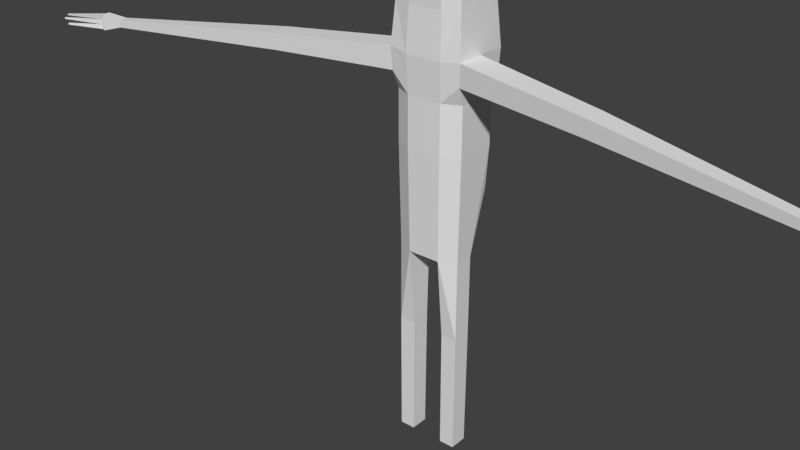# Source: monster.blend  (saved by Blender 2.78.0; exported with 4.5.12 LTS)
import bpy
from mathutils import Matrix  # noqa: F401  (used for matrix-valued properties, if any)

bpy.ops.wm.read_factory_settings(use_empty=True)
scene = bpy.context.scene
scene.name = 'Scene'

# ---- collections
col_collection_1 = bpy.data.collections.new('Collection 1'); scene.collection.children.link(col_collection_1)

# ---- world
world_world = bpy.data.worlds.new('World'); scene.world = world_world
world_world.color = (0.05088, 0.05088, 0.05088)
world_world.use_sun_shadow = False
world_world.sun_shadow_jitter_overblur = 0.0
world_world.cycles.sampling_method = 'MANUAL'

# ---- meshes
me_cube_001 = bpy.data.meshes.new('Cube.001')
me_cube_001.from_pydata([(-2.404, -1.413, 15.33), (-1.131, -1.835, 40.2), (-2.404, 1.413, 19.91), (-1.142, -0.6793, 40.48), (-2.401e-07, 2.287, 19.91), (-2.384e-07, -0.6556, 40.78), (-2.401e-07, -1.989, 15.33), (-2.384e-07, -2.628, 40.51), (-1.202, 2.284, 19.91), (-0.5656, -2.625, 40.51), (-0.5656, -0.6551, 40.78), (-1.202, -1.987, 15.33), (-2.404, 0.0, 15.33), (-1.142, -1.331, 40.35), (-2.384e-07, -1.642, 40.65), (-2.401e-07, 0.1487, 15.33), (-1.202, 0.1481, 15.33), (-0.5656, -1.64, 40.65), (-2.558, -1.503, 22.94), (-2.558, -1.503, 26.53), (-2.728, -2.082, 29.42), (-1.795, -1.927, 38.89), (-1.795, 0.141, 39.31), (-2.728, 2.082, 29.42), (-2.558, 1.503, 26.53), (-2.558, 1.503, 22.94), (0.0, -2.625, 39.37), (-2.384e-07, -2.268, 29.23), (-2.402e-07, -2.127, 26.53), (-2.402e-07, -2.127, 22.94), (-2.384e-07, 0.4185, 39.31), (-2.384e-07, 2.565, 29.23), (-2.402e-07, 2.424, 26.53), (-2.402e-07, 2.424, 22.94), (-0.8977, 0.4174, 39.31), (-1.358, 2.562, 29.23), (-1.279, 2.421, 26.53), (-1.279, 2.421, 22.94), (-0.8716, -2.615, 39.34), (-1.358, -2.265, 29.23), (-1.279, -2.124, 26.53), (-1.279, -2.124, 22.94), (-1.795, -0.8932, 39.1), (-2.728, 0.0, 29.42), (-2.558, 0.0, 26.53), (-2.558, 0.0, 22.94), (-2.634, -2.027, 27.82), (-2.634, 2.027, 27.82), (-2.392e-07, -2.204, 28.01), (-2.392e-07, 2.501, 28.01), (-1.323, 2.498, 28.01), (-1.323, -2.202, 28.01), (-2.634, 0.0, 27.82), (-3.892, -2.19, 27.78), (-3.973, -2.255, 29.31), (-4.261, -0.2779, 29.31), (-4.172, -0.265, 27.78), (-11.97, -3.169, 27.46), (-12.03, -3.221, 28.68), (-12.26, -1.641, 28.68), (-12.19, -1.631, 27.46), (-26.56, -4.869, 26.55), (-26.59, -4.892, 27.11), (-26.7, -4.173, 27.11), (-26.66, -4.168, 26.55), (-2.404, 0.0, 9.305), (-2.404, -1.413, 9.305), (-1.202, -1.413, 9.305), (-1.202, 0.0, 9.305), (-2.375, -0.03386, 0.1978), (-2.375, -1.379, 0.1978), (-1.231, -1.379, 0.1978), (-1.231, -0.03386, 0.1978), (-2.525, -1.84, 32.43), (-2.525, 1.743, 32.87), (-0.4546, -2.592, 38.93), (-2.384e-07, -2.125, 32.35), (-2.384e-07, 2.321, 32.71), (-1.259, 2.318, 32.71), (-1.259, -2.122, 32.35), (-0.458, -2.563, 38.5), (-1.036e-07, -2.558, 38.49), (-0.9325, -2.568, 38.51), (-2.525, -0.04842, 32.65), (-2.319, -1.722, 35.61), (-2.319, 1.265, 36.21), (-5.286e-08, -2.591, 38.92), (-0.9008, -2.593, 38.94), (-2.384e-07, -2.197, 35.58), (-2.384e-07, 1.841, 36.12), (-1.158, 1.838, 36.12), (-1.158, -2.195, 35.58), (-0.9923, -2.522, 37.69), (-2.384e-07, -2.471, 37.34), (-1.371, -2.297, 38.89), (-2.319, -0.2283, 35.91), (-25.83, -4.015, 26.6), (-25.86, -4.02, 27.2), (-25.75, -4.802, 27.2), (-25.71, -4.776, 26.6), (-28.05, -5.281, 26.13), (-28.1, -5.317, 27.34), (-28.1, -4.61, 27.34), (-28.05, -4.603, 26.13), (-31.74, -6.001, 26.62), (-31.73, -6.106, 26.64), (-31.72, -6.123, 26.51), (-31.74, -5.979, 26.49), (-31.41, -5.903, 26.94), (-28.08, -5.303, 26.88), (-31.39, -6.049, 26.95), (-28.07, -5.291, 26.48), (-31.41, -5.902, 26.82), (-31.39, -6.046, 26.85), (-28.08, -4.607, 26.8), (-28.06, -4.605, 26.37), (-28.37, -4.78, 26.15), (-28.42, -4.808, 27.26), (-28.36, -5.216, 27.26), (-28.32, -5.204, 26.16), (-28.36, -5.141, 26.9), (-28.34, -5.144, 26.5), (-28.39, -4.87, 26.85), (-28.38, -4.853, 26.46), (-31.51, -5.904, 26.21), (-31.49, -6.02, 26.23), (-31.51, -5.875, 26.09), (-31.48, -6.044, 26.09), (-29.91, -5.355, 27.1), (-29.9, -5.386, 26.84), (-29.88, -5.633, 27.11), (-29.87, -5.594, 26.87), (-30.06, -5.416, 26.47), (-30.03, -5.634, 26.5), (-30.04, -5.624, 26.77), (-30.07, -5.435, 26.74), (-29.9, -5.624, 26.13), (-29.94, -5.328, 26.12), (-29.92, -5.582, 26.36), (-29.94, -5.379, 26.33)], [], [(42, 13, 3, 22), (38, 9, 1, 21, 94), (17, 13, 1, 9), (16, 15, 6, 11), (34, 10, 5, 30), (22, 3, 10, 34), (12, 16, 68, 65), (14, 17, 9, 7), (26, 7, 9, 38), (5, 10, 17, 14), (2, 8, 16, 12), (8, 4, 15, 16), (10, 3, 13, 17), (21, 1, 13, 42), (0, 18, 45, 12), (18, 19, 44, 45), (20, 43, 55, 54), (84, 21, 42, 95), (6, 29, 41, 11), (29, 28, 40, 41), (48, 27, 39, 51), (88, 93, 92, 91), (2, 25, 37, 8), (25, 24, 36, 37), (47, 23, 35, 50), (85, 22, 34, 90), (8, 37, 33, 4), (37, 36, 32, 33), (50, 35, 31, 49), (90, 34, 30, 89), (11, 41, 18, 0), (41, 40, 19, 18), (51, 39, 20, 46), (91, 92, 94, 21, 84), (12, 45, 25, 2), (45, 44, 24, 25), (52, 43, 23, 47), (95, 42, 22, 85), (44, 52, 47, 24), (40, 51, 46, 19), (36, 50, 49, 32), (24, 47, 50, 36), (28, 48, 51, 40), (19, 46, 52, 44), (56, 53, 57, 60), (46, 20, 54, 53), (52, 46, 53, 56), (43, 52, 56, 55), (97, 96, 64, 63), (54, 55, 59, 58), (55, 56, 60, 59), (53, 54, 58, 57), (64, 61, 100, 103), (99, 98, 62, 61), (96, 99, 61, 64), (98, 97, 63, 62), (65, 68, 72, 69), (16, 11, 67, 68), (11, 0, 66, 67), (0, 12, 65, 66), (69, 72, 71, 70), (67, 66, 70, 71), (68, 67, 71, 72), (66, 65, 69, 70), (43, 83, 74, 23), (39, 79, 73, 20), (35, 78, 77, 31), (23, 74, 78, 35), (27, 76, 79, 39), (20, 73, 83, 43), (83, 95, 85, 74), (82, 80, 75, 87), (92, 93, 81, 80, 82), (79, 91, 84, 73), (94, 92, 82, 87, 38), (78, 90, 89, 77), (74, 85, 90, 78), (76, 88, 91, 79), (87, 75, 86, 26, 38), (75, 80, 81, 86), (73, 84, 95, 83), (58, 59, 97, 98), (60, 57, 99, 96), (57, 58, 98, 99), (59, 60, 96, 97), (129, 131, 113, 112), (62, 63, 102, 101), (63, 64, 103, 115, 114, 102), (61, 62, 101, 109, 111, 100), (132, 133, 106, 107), (134, 135, 104, 105), (133, 134, 105, 106), (128, 129, 112, 108), (113, 110, 108, 112), (120, 109, 101, 118), (121, 111, 109, 120), (107, 106, 105, 104), (137, 136, 127, 126), (122, 114, 115, 123), (123, 115, 103, 116), (131, 130, 110, 113), (135, 132, 107, 104), (130, 128, 108, 110), (101, 102, 117, 118), (103, 100, 119, 116), (100, 111, 121, 119), (102, 114, 122, 117), (124, 126, 127, 125), (136, 138, 125, 127), (139, 137, 126, 124), (138, 139, 124, 125), (118, 117, 128, 130), (120, 118, 130, 131), (117, 122, 129, 128), (122, 120, 131, 129), (122, 123, 132, 135), (121, 120, 134, 133), (120, 122, 135, 134), (123, 121, 133, 132), (121, 123, 139, 138), (123, 116, 137, 139), (119, 121, 138, 136), (116, 119, 136, 137)])
_uv = me_cube_001.uv_layers.new(name='UVMap')
_uv.uv.foreach_set('vector', [0.4395, 0.6987, 0.4415, 0.6934, 0.4434, 0.6949, 0.4431, 0.6999, 0.5984, 0.8394, 0.601, 0.8433, 0.5971, 0.8439, 0.5936, 0.8394, 0.5956, 0.8386, 0.4426, 0.6909, 0.4415, 0.6934, 0.44, 0.692, 0.4402, 0.6882, 0.6735, 0.684, 0.6764, 0.6843, 0.6759, 0.6895, 0.6729, 0.6892, 0.4463, 0.6994, 0.4449, 0.6935, 0.4466, 0.6923, 0.4495, 0.6983, 0.4431, 0.6999, 0.4434, 0.6949, 0.4449, 0.6935, 0.4463, 0.6994, 0.4416, 0.7933, 0.4463, 0.7936, 0.445, 0.8172, 0.4403, 0.817, 0.4442, 0.6895, 0.4426, 0.6909, 0.4402, 0.6882, 0.4417, 0.6868, 0.6016, 0.8384, 0.6031, 0.8426, 0.601, 0.8433, 0.5984, 0.8394, 0.4466, 0.6923, 0.4449, 0.6935, 0.4426, 0.6909, 0.4442, 0.6895, 0.4432, 0.7746, 0.4489, 0.7743, 0.4463, 0.7936, 0.4416, 0.7933, 0.4489, 0.7743, 0.4535, 0.7746, 0.4511, 0.7942, 0.4463, 0.7936, 0.4449, 0.6935, 0.4434, 0.6949, 0.4415, 0.6934, 0.4426, 0.6909, 0.3659, 0.6836, 0.3623, 0.684, 0.3618, 0.6829, 0.365, 0.6812, 0.5964, 0.6797, 0.5778, 0.678, 0.5782, 0.6743, 0.5967, 0.6763, 0.5778, 0.678, 0.569, 0.677, 0.5694, 0.6734, 0.5782, 0.6743, 0.389, 0.68, 0.3882, 0.6749, 0.392, 0.675, 0.3921, 0.6799, 0.3739, 0.6817, 0.3659, 0.6836, 0.365, 0.6812, 0.3725, 0.6782, 0.5662, 0.752, 0.5768, 0.7794, 0.5722, 0.7812, 0.5619, 0.7537, 0.5768, 0.7794, 0.5819, 0.7924, 0.5772, 0.7942, 0.5722, 0.7812, 0.584, 0.7977, 0.5859, 0.802, 0.5811, 0.804, 0.5793, 0.7996, 0.5955, 0.8245, 0.5984, 0.8308, 0.5956, 0.8336, 0.5914, 0.8264, 0.4432, 0.7746, 0.4426, 0.7628, 0.4488, 0.7627, 0.4489, 0.7743, 0.4426, 0.7628, 0.4424, 0.7485, 0.4487, 0.7484, 0.4488, 0.7627, 0.4433, 0.743, 0.4434, 0.7369, 0.4488, 0.7377, 0.4488, 0.7425, 0.4436, 0.7114, 0.4431, 0.6999, 0.4463, 0.6994, 0.4482, 0.7117, 0.4489, 0.7743, 0.4488, 0.7627, 0.4538, 0.7627, 0.4535, 0.7746, 0.4488, 0.7627, 0.4487, 0.7484, 0.4538, 0.7485, 0.4538, 0.7627, 0.4488, 0.7425, 0.4488, 0.7377, 0.4541, 0.7378, 0.454, 0.7426, 0.4482, 0.7117, 0.4463, 0.6994, 0.4495, 0.6983, 0.4525, 0.711, 0.5619, 0.7537, 0.5722, 0.7812, 0.5671, 0.7831, 0.5571, 0.7555, 0.5722, 0.7812, 0.5772, 0.7942, 0.572, 0.7961, 0.5671, 0.7831, 0.5793, 0.7996, 0.5811, 0.804, 0.5765, 0.8067, 0.5744, 0.801, 0.5914, 0.8264, 0.5956, 0.8336, 0.5956, 0.8386, 0.5936, 0.8394, 0.5869, 0.8284, 0.5967, 0.6763, 0.5782, 0.6743, 0.5785, 0.6706, 0.5859, 0.6716, 0.5782, 0.6743, 0.5694, 0.6734, 0.5698, 0.6697, 0.5785, 0.6706, 0.4353, 0.7428, 0.4355, 0.7365, 0.4434, 0.7369, 0.4433, 0.743, 0.4377, 0.7111, 0.4395, 0.6987, 0.4431, 0.6999, 0.4436, 0.7114, 0.5694, 0.6734, 0.5662, 0.673, 0.5667, 0.6681, 0.5698, 0.6697, 0.5772, 0.7942, 0.5793, 0.7996, 0.5744, 0.801, 0.572, 0.7961, 0.4487, 0.7484, 0.4488, 0.7425, 0.454, 0.7426, 0.4538, 0.7485, 0.4424, 0.7485, 0.4433, 0.743, 0.4488, 0.7425, 0.4487, 0.7484, 0.5819, 0.7924, 0.584, 0.7977, 0.5793, 0.7996, 0.5772, 0.7942, 0.569, 0.677, 0.5657, 0.678, 0.5662, 0.673, 0.5694, 0.6734, 0.5624, 0.6733, 0.5626, 0.6781, 0.5426, 0.6784, 0.5425, 0.6746, 0.5744, 0.801, 0.5765, 0.8067, 0.5719, 0.8083, 0.5698, 0.8027, 0.5662, 0.673, 0.5657, 0.678, 0.5626, 0.6781, 0.5624, 0.6733, 0.4355, 0.7365, 0.4353, 0.7428, 0.4291, 0.7425, 0.4293, 0.7364, 0.3425, 0.7374, 0.3425, 0.7398, 0.3391, 0.7397, 0.3392, 0.7375, 0.3921, 0.6799, 0.392, 0.675, 0.412, 0.6749, 0.4121, 0.6788, 0.4293, 0.7364, 0.4291, 0.7425, 0.3971, 0.741, 0.3972, 0.7362, 0.5698, 0.8027, 0.5719, 0.8083, 0.5423, 0.8185, 0.5406, 0.814, 0.5064, 0.677, 0.5065, 0.6788, 0.5026, 0.6794, 0.5027, 0.6777, 0.4905, 0.8321, 0.4913, 0.8343, 0.4882, 0.8353, 0.4874, 0.8333, 0.5085, 0.6769, 0.5086, 0.6788, 0.5065, 0.6788, 0.5064, 0.677, 0.4461, 0.6769, 0.4461, 0.675, 0.4482, 0.675, 0.4482, 0.6768, 0.4403, 0.817, 0.445, 0.8172, 0.443, 0.8529, 0.4385, 0.8526, 0.6735, 0.684, 0.6729, 0.6892, 0.6584, 0.6863, 0.6587, 0.6828, 0.5619, 0.7537, 0.5571, 0.7555, 0.5484, 0.7339, 0.5527, 0.7322, 0.5964, 0.6797, 0.5967, 0.6763, 0.6115, 0.6778, 0.6111, 0.6813, 0.6337, 0.6803, 0.6365, 0.6805, 0.6361, 0.6838, 0.6333, 0.6835, 0.5527, 0.7322, 0.5484, 0.7339, 0.5354, 0.7012, 0.5395, 0.6996, 0.6587, 0.6828, 0.6584, 0.6863, 0.6361, 0.6838, 0.6365, 0.6805, 0.6111, 0.6813, 0.6115, 0.6778, 0.6337, 0.6803, 0.6333, 0.6835, 0.4355, 0.7365, 0.4365, 0.7239, 0.4435, 0.7239, 0.4434, 0.7369, 0.5811, 0.804, 0.5861, 0.8149, 0.5816, 0.8172, 0.5765, 0.8067, 0.4488, 0.7377, 0.4488, 0.7245, 0.4537, 0.7242, 0.4541, 0.7378, 0.4434, 0.7369, 0.4435, 0.7239, 0.4488, 0.7245, 0.4488, 0.7377, 0.5859, 0.802, 0.5905, 0.813, 0.5861, 0.8149, 0.5811, 0.804, 0.389, 0.68, 0.3816, 0.6806, 0.3803, 0.6764, 0.3882, 0.6749, 0.4365, 0.7239, 0.4377, 0.7111, 0.4436, 0.7114, 0.4435, 0.7239, 0.3042, 0.7598, 0.4204, 0.7598, 0.4191, 0.8659, 0.3098, 0.8659, 0.3964, 0.1676, 0.5052, 0.1291, 0.5052, 0.2554, 0.455, 0.2564, 0.403, 0.2575, 0.5861, 0.8149, 0.5914, 0.8264, 0.5869, 0.8284, 0.5816, 0.8172, 0.3456, 0.2987, 0.3964, 0.1676, 0.403, 0.2575, 0.4064, 0.305, 0.4097, 0.3489, 0.4488, 0.7245, 0.4482, 0.7117, 0.4525, 0.711, 0.4537, 0.7242, 0.4435, 0.7239, 0.4436, 0.7114, 0.4482, 0.7117, 0.4488, 0.7245, 0.5905, 0.813, 0.5955, 0.8245, 0.5914, 0.8264, 0.5861, 0.8149, 0.4064, 0.305, 0.4554, 0.304, 0.5052, 0.3029, 0.5052, 0.3524, 0.4097, 0.3489, 0.4554, 0.304, 0.455, 0.2564, 0.5052, 0.2554, 0.5052, 0.3029, 0.3816, 0.6806, 0.3739, 0.6817, 0.3725, 0.6782, 0.3803, 0.6764, 0.4121, 0.6788, 0.412, 0.6749, 0.4461, 0.675, 0.4461, 0.6769, 0.5425, 0.6746, 0.5426, 0.6784, 0.5086, 0.6788, 0.5085, 0.6769, 0.5406, 0.814, 0.5423, 0.8185, 0.4913, 0.8343, 0.4905, 0.8321, 0.3972, 0.7362, 0.3971, 0.741, 0.3425, 0.7398, 0.3425, 0.7374, 0.4646, 0.6768, 0.4646, 0.6773, 0.4607, 0.6775, 0.4607, 0.6772, 0.4482, 0.6768, 0.4482, 0.675, 0.4518, 0.6755, 0.4521, 0.6772, 0.3392, 0.7375, 0.3391, 0.7397, 0.3332, 0.7409, 0.3333, 0.74, 0.3333, 0.7383, 0.3334, 0.7362, 0.4874, 0.8333, 0.4882, 0.8353, 0.483, 0.8386, 0.4823, 0.8369, 0.4818, 0.8354, 0.4813, 0.8342, 0.4815, 0.6784, 0.4815, 0.679, 0.4772, 0.6793, 0.4772, 0.6789, 0.4726, 0.6782, 0.4727, 0.6777, 0.4768, 0.679, 0.4768, 0.6792, 0.4744, 0.8385, 0.4748, 0.8395, 0.4684, 0.8416, 0.4682, 0.8411, 0.3256, 0.7361, 0.3255, 0.7372, 0.3193, 0.7364, 0.3193, 0.7359, 0.4607, 0.6775, 0.4604, 0.6775, 0.4604, 0.6772, 0.4607, 0.6772, 0.4812, 0.8374, 0.4823, 0.8369, 0.483, 0.8386, 0.4819, 0.8387, 0.4807, 0.836, 0.4818, 0.8354, 0.4823, 0.8369, 0.4812, 0.8374, 0.4772, 0.6789, 0.4772, 0.6793, 0.4768, 0.6792, 0.4768, 0.679, 0.4979, 0.6791, 0.498, 0.6798, 0.494, 0.6804, 0.494, 0.68, 0.3318, 0.738, 0.3333, 0.7383, 0.3333, 0.74, 0.3317, 0.7395, 0.3317, 0.7395, 0.3333, 0.74, 0.3332, 0.7409, 0.3318, 0.7407, 0.476, 0.8405, 0.4764, 0.8413, 0.4709, 0.8439, 0.4707, 0.8435, 0.3248, 0.7379, 0.3248, 0.739, 0.3178, 0.7384, 0.3178, 0.7379, 0.4566, 0.6772, 0.4565, 0.6765, 0.4604, 0.6772, 0.4604, 0.6775, 0.4521, 0.6772, 0.4518, 0.6755, 0.4527, 0.6758, 0.4527, 0.6768, 0.5027, 0.6777, 0.5026, 0.6794, 0.5019, 0.6791, 0.5019, 0.6781, 0.4813, 0.8342, 0.4818, 0.8354, 0.4807, 0.836, 0.4804, 0.8347, 0.3334, 0.7362, 0.3333, 0.7383, 0.3318, 0.738, 0.332, 0.7363, 0.4937, 0.6801, 0.494, 0.68, 0.494, 0.6804, 0.4937, 0.6804, 0.4743, 0.8362, 0.4745, 0.8371, 0.4683, 0.8383, 0.4682, 0.8378, 0.3252, 0.7399, 0.3253, 0.7407, 0.3187, 0.7407, 0.3187, 0.7402, 0.4897, 0.6795, 0.4898, 0.679, 0.4937, 0.6801, 0.4937, 0.6804, 0.4527, 0.6768, 0.4527, 0.6758, 0.4565, 0.6765, 0.4566, 0.6772, 0.4812, 0.8374, 0.4819, 0.8387, 0.4764, 0.8413, 0.476, 0.8405, 0.332, 0.7363, 0.3318, 0.738, 0.3255, 0.7372, 0.3256, 0.7361, 0.4685, 0.6765, 0.4684, 0.6772, 0.4646, 0.6773, 0.4646, 0.6768, 0.3318, 0.738, 0.3317, 0.7395, 0.3248, 0.739, 0.3248, 0.7379, 0.4807, 0.836, 0.4812, 0.8374, 0.4748, 0.8395, 0.4744, 0.8385, 0.4684, 0.6772, 0.4685, 0.6765, 0.4727, 0.6777, 0.4726, 0.6782, 0.4858, 0.678, 0.4858, 0.6787, 0.4815, 0.679, 0.4815, 0.6784, 0.4858, 0.6787, 0.4858, 0.678, 0.4898, 0.679, 0.4897, 0.6795, 0.3317, 0.7395, 0.3318, 0.7407, 0.3253, 0.7407, 0.3252, 0.7399, 0.4804, 0.8347, 0.4807, 0.836, 0.4745, 0.8371, 0.4743, 0.8362, 0.5019, 0.6781, 0.5019, 0.6791, 0.498, 0.6798, 0.4979, 0.6791])
_ca = me_cube_001.color_attributes.new('Col', 'BYTE_COLOR', 'CORNER')
_ca.data.foreach_set('color', [1.0, 1.0, 1.0, 1.0, 1.0, 1.0, 1.0, 1.0, 1.0, 1.0, 1.0, 1.0, 1.0, 1.0, 1.0, 1.0, 1.0, 1.0, 1.0, 1.0, 1.0, 1.0, 1.0, 1.0, 1.0, 1.0, 1.0, 1.0, 1.0, 1.0, 1.0, 1.0, 1.0, 1.0, 1.0, 1.0, 1.0, 1.0, 1.0, 1.0, 1.0, 1.0, 1.0, 1.0, 1.0, 1.0, 1.0, 1.0, 1.0, 1.0, 1.0, 1.0, 1.0, 1.0, 1.0, 1.0, 1.0, 1.0, 1.0, 1.0, 1.0, 1.0, 1.0, 1.0, 1.0, 1.0, 1.0, 1.0, 1.0, 1.0, 1.0, 1.0, 1.0, 1.0, 1.0, 1.0, 1.0, 1.0, 1.0, 1.0, 1.0, 1.0, 1.0, 1.0, 1.0, 1.0, 1.0, 1.0, 1.0, 1.0, 1.0, 1.0, 1.0, 1.0, 1.0, 1.0, 1.0, 1.0, 1.0, 1.0, 1.0, 1.0, 1.0, 1.0, 1.0, 1.0, 1.0, 1.0, 1.0, 1.0, 1.0, 1.0, 1.0, 1.0, 1.0, 1.0, 1.0, 1.0, 1.0, 1.0, 1.0, 1.0, 1.0, 1.0, 1.0, 1.0, 1.0, 1.0, 1.0, 1.0, 1.0, 1.0, 1.0, 1.0, 1.0, 1.0, 1.0, 1.0, 1.0, 1.0, 1.0, 1.0, 1.0, 1.0, 1.0, 1.0, 1.0, 1.0, 1.0, 1.0, 1.0, 1.0, 1.0, 1.0, 1.0, 1.0, 1.0, 1.0, 1.0, 1.0, 1.0, 1.0, 1.0, 1.0, 1.0, 1.0, 1.0, 1.0, 1.0, 1.0, 1.0, 1.0, 1.0, 1.0, 1.0, 1.0, 1.0, 1.0, 1.0, 1.0, 1.0, 1.0, 1.0, 1.0, 1.0, 1.0, 1.0, 1.0, 1.0, 1.0, 1.0, 1.0, 1.0, 1.0, 1.0, 1.0, 1.0, 1.0, 1.0, 1.0, 1.0, 1.0, 1.0, 1.0, 1.0, 1.0, 1.0, 1.0, 1.0, 1.0, 1.0, 1.0, 1.0, 1.0, 1.0, 1.0, 1.0, 1.0, 1.0, 1.0, 1.0, 1.0, 1.0, 1.0, 1.0, 1.0, 1.0, 1.0, 1.0, 1.0, 1.0, 1.0, 1.0, 1.0, 1.0, 1.0, 1.0, 1.0, 1.0, 1.0, 1.0, 1.0, 1.0, 1.0, 1.0, 1.0, 1.0, 1.0, 1.0, 1.0, 1.0, 1.0, 1.0, 1.0, 1.0, 1.0, 1.0, 1.0, 1.0, 1.0, 1.0, 1.0, 1.0, 1.0, 1.0, 1.0, 1.0, 1.0, 1.0, 1.0, 1.0, 1.0, 1.0, 1.0, 1.0, 1.0, 1.0, 1.0, 1.0, 1.0, 1.0, 1.0, 1.0, 1.0, 1.0, 1.0, 1.0, 1.0, 1.0, 1.0, 1.0, 1.0, 1.0, 1.0, 1.0, 1.0, 1.0, 1.0, 1.0, 1.0, 1.0, 1.0, 1.0, 1.0, 1.0, 1.0, 1.0, 1.0, 1.0, 1.0, 1.0, 1.0, 1.0, 1.0, 1.0, 1.0, 1.0, 1.0, 1.0, 1.0, 1.0, 1.0, 1.0, 1.0, 1.0, 1.0, 1.0, 1.0, 1.0, 1.0, 1.0, 1.0, 1.0, 1.0, 1.0, 1.0, 1.0, 1.0, 1.0, 1.0, 1.0, 1.0, 1.0, 1.0, 1.0, 1.0, 1.0, 1.0, 1.0, 1.0, 1.0, 1.0, 1.0, 1.0, 1.0, 1.0, 1.0, 1.0, 1.0, 1.0, 1.0, 1.0, 1.0, 1.0, 1.0, 1.0, 1.0, 1.0, 1.0, 1.0, 1.0, 1.0, 1.0, 1.0, 1.0, 1.0, 1.0, 1.0, 1.0, 1.0, 1.0, 1.0, 1.0, 1.0, 1.0, 1.0, 1.0, 1.0, 1.0, 1.0, 1.0, 1.0, 1.0, 1.0, 1.0, 1.0, 1.0, 1.0, 1.0, 1.0, 1.0, 1.0, 1.0, 1.0, 1.0, 1.0, 1.0, 1.0, 1.0, 1.0, 1.0, 1.0, 1.0, 1.0, 1.0, 1.0, 1.0, 1.0, 1.0, 1.0, 1.0, 1.0, 1.0, 1.0, 1.0, 1.0, 1.0, 1.0, 1.0, 1.0, 1.0, 1.0, 1.0, 1.0, 1.0, 1.0, 1.0, 1.0, 1.0, 1.0, 1.0, 1.0, 1.0, 1.0, 1.0, 1.0, 1.0, 1.0, 1.0, 1.0, 1.0, 1.0, 1.0, 1.0, 1.0, 1.0, 1.0, 1.0, 1.0, 1.0, 1.0, 1.0, 1.0, 1.0, 1.0, 1.0, 1.0, 1.0, 1.0, 1.0, 1.0, 1.0, 1.0, 1.0, 1.0, 1.0, 1.0, 1.0, 1.0, 1.0, 1.0, 1.0, 1.0, 1.0, 1.0, 1.0, 1.0, 1.0, 1.0, 1.0, 1.0, 1.0, 1.0, 1.0, 1.0, 1.0, 1.0, 1.0, 1.0, 1.0, 1.0, 1.0, 1.0, 1.0, 1.0, 1.0, 1.0, 1.0, 1.0, 1.0, 1.0, 1.0, 1.0, 1.0, 1.0, 1.0, 1.0, 1.0, 1.0, 1.0, 1.0, 1.0, 1.0, 1.0, 1.0, 1.0, 1.0, 1.0, 1.0, 1.0, 1.0, 1.0, 1.0, 1.0, 1.0, 1.0, 1.0, 1.0, 1.0, 1.0, 1.0, 1.0, 1.0, 1.0, 1.0, 1.0, 1.0, 1.0, 1.0, 1.0, 1.0, 1.0, 1.0, 1.0, 1.0, 1.0, 1.0, 1.0, 1.0, 1.0, 1.0, 1.0, 1.0, 1.0, 1.0, 1.0, 1.0, 1.0, 1.0, 1.0, 1.0, 1.0, 1.0, 1.0, 1.0, 1.0, 1.0, 1.0, 1.0, 1.0, 1.0, 1.0, 1.0, 1.0, 1.0, 1.0, 1.0, 1.0, 1.0, 1.0, 1.0, 1.0, 1.0, 1.0, 1.0, 1.0, 1.0, 1.0, 1.0, 1.0, 1.0, 1.0, 1.0, 1.0, 1.0, 1.0, 1.0, 1.0, 1.0, 1.0, 1.0, 1.0, 1.0, 1.0, 1.0, 1.0, 1.0, 1.0, 1.0, 1.0, 1.0, 1.0, 1.0, 1.0, 1.0, 1.0, 1.0, 1.0, 1.0, 1.0, 1.0, 1.0, 1.0, 1.0, 1.0, 1.0, 1.0, 1.0, 1.0, 1.0, 1.0, 1.0, 1.0, 1.0, 1.0, 1.0, 1.0, 1.0, 1.0, 1.0, 1.0, 1.0, 1.0, 1.0, 1.0, 1.0, 1.0, 1.0, 1.0, 1.0, 1.0, 1.0, 1.0, 1.0, 1.0, 1.0, 1.0, 1.0, 1.0, 1.0, 1.0, 1.0, 1.0, 1.0, 1.0, 1.0, 1.0, 1.0, 1.0, 1.0, 1.0, 1.0, 1.0, 1.0, 1.0, 1.0, 1.0, 1.0, 1.0, 1.0, 1.0, 1.0, 1.0, 1.0, 1.0, 1.0, 1.0, 1.0, 1.0, 1.0, 1.0, 1.0, 1.0, 1.0, 1.0, 1.0, 1.0, 1.0, 1.0, 1.0, 1.0, 1.0, 1.0, 1.0, 1.0, 1.0, 1.0, 1.0, 1.0, 1.0, 1.0, 1.0, 1.0, 1.0, 1.0, 1.0, 1.0, 1.0, 1.0, 1.0, 1.0, 1.0, 1.0, 1.0, 1.0, 1.0, 1.0, 1.0, 1.0, 1.0, 1.0, 1.0, 1.0, 1.0, 1.0, 1.0, 1.0, 1.0, 1.0, 1.0, 1.0, 1.0, 1.0, 1.0, 1.0, 1.0, 1.0, 1.0, 1.0, 1.0, 1.0, 1.0, 1.0, 1.0, 1.0, 1.0, 1.0, 1.0, 1.0, 1.0, 1.0, 1.0, 1.0, 1.0, 1.0, 1.0, 1.0, 1.0, 1.0, 1.0, 1.0, 1.0, 1.0, 1.0, 1.0, 1.0, 1.0, 1.0, 1.0, 1.0, 1.0, 1.0, 1.0, 1.0, 1.0, 1.0, 1.0, 1.0, 1.0, 1.0, 1.0, 1.0, 1.0, 1.0, 1.0, 1.0, 1.0, 1.0, 1.0, 1.0, 1.0, 1.0, 1.0, 1.0, 1.0, 1.0, 1.0, 1.0, 1.0, 1.0, 1.0, 1.0, 1.0, 1.0, 1.0, 1.0, 1.0, 1.0, 1.0, 1.0, 1.0, 1.0, 1.0, 1.0, 1.0, 1.0, 1.0, 1.0, 1.0, 1.0, 1.0, 1.0, 1.0, 1.0, 1.0, 1.0, 1.0, 1.0, 1.0, 1.0, 1.0, 1.0, 1.0, 1.0, 1.0, 1.0, 1.0, 1.0, 1.0, 1.0, 1.0, 1.0, 1.0, 1.0, 1.0, 1.0, 1.0, 1.0, 1.0, 1.0, 1.0, 1.0, 1.0, 1.0, 1.0, 1.0, 1.0, 1.0, 1.0, 1.0, 1.0, 1.0, 1.0, 1.0, 1.0, 1.0, 1.0, 1.0, 1.0, 1.0, 1.0, 1.0, 1.0, 1.0, 1.0, 1.0, 1.0, 1.0, 1.0, 1.0, 1.0, 1.0, 1.0, 1.0, 1.0, 1.0, 1.0, 1.0, 1.0, 1.0, 1.0, 1.0, 1.0, 1.0, 1.0, 1.0, 1.0, 1.0, 1.0, 1.0, 1.0, 1.0, 1.0, 1.0, 1.0, 1.0, 1.0, 1.0, 1.0, 1.0, 1.0, 1.0, 1.0, 1.0, 1.0, 1.0, 1.0, 1.0, 1.0, 1.0, 1.0, 1.0, 1.0, 1.0, 1.0, 1.0, 1.0, 1.0, 1.0, 1.0, 1.0, 1.0, 1.0, 1.0, 1.0, 1.0, 1.0, 1.0, 1.0, 1.0, 1.0, 1.0, 1.0, 1.0, 1.0, 1.0, 1.0, 1.0, 1.0, 1.0, 1.0, 1.0, 1.0, 1.0, 1.0, 1.0, 1.0, 1.0, 1.0, 1.0, 1.0, 1.0, 1.0, 1.0, 1.0, 1.0, 1.0, 1.0, 1.0, 1.0, 1.0, 1.0, 1.0, 1.0, 1.0, 1.0, 1.0, 1.0, 1.0, 1.0, 1.0, 1.0, 1.0, 1.0, 1.0, 1.0, 1.0, 1.0, 1.0, 1.0, 1.0, 1.0, 1.0, 1.0, 1.0, 1.0, 1.0, 1.0, 1.0, 1.0, 1.0, 1.0, 1.0, 1.0, 1.0, 1.0, 1.0, 1.0, 1.0, 1.0, 1.0, 1.0, 1.0, 1.0, 1.0, 1.0, 1.0, 1.0, 1.0, 1.0, 1.0, 1.0, 1.0, 1.0, 1.0, 1.0, 1.0, 1.0, 1.0, 1.0, 1.0, 1.0, 1.0, 1.0, 1.0, 1.0, 1.0, 1.0, 1.0, 1.0, 1.0, 1.0, 1.0, 1.0, 1.0, 1.0, 1.0, 1.0, 1.0, 1.0, 1.0, 1.0, 1.0, 1.0, 1.0, 1.0, 1.0, 1.0, 1.0, 1.0, 1.0, 1.0, 1.0, 1.0, 1.0, 1.0, 1.0, 1.0, 1.0, 1.0, 1.0, 1.0, 1.0, 1.0, 1.0, 1.0, 1.0, 1.0, 1.0, 1.0, 1.0, 1.0, 1.0, 1.0, 1.0, 1.0, 1.0, 1.0, 1.0, 1.0, 1.0, 1.0, 1.0, 1.0, 1.0, 1.0, 1.0, 1.0, 1.0, 1.0, 1.0, 1.0, 1.0, 1.0, 1.0, 1.0, 1.0, 1.0, 1.0, 1.0, 1.0, 1.0, 1.0, 1.0, 1.0, 1.0, 1.0, 1.0, 1.0, 1.0, 1.0, 1.0, 1.0, 1.0, 1.0, 1.0, 1.0, 1.0, 1.0, 1.0, 1.0, 1.0, 1.0, 1.0, 1.0, 1.0, 1.0, 1.0, 1.0, 1.0, 1.0, 1.0, 1.0, 1.0, 1.0, 1.0, 1.0, 1.0, 1.0, 1.0, 1.0, 1.0, 1.0, 1.0, 1.0, 1.0, 1.0, 1.0, 1.0, 1.0, 1.0, 1.0, 1.0, 1.0, 1.0, 1.0, 1.0, 1.0, 1.0, 1.0, 1.0, 1.0, 1.0, 1.0, 1.0, 1.0, 1.0, 1.0, 1.0, 1.0, 1.0, 1.0, 1.0, 1.0, 1.0, 1.0, 1.0, 1.0, 1.0, 1.0, 1.0, 1.0, 1.0, 1.0, 1.0, 1.0, 1.0, 1.0, 1.0, 1.0, 1.0, 1.0, 1.0, 1.0, 1.0, 1.0, 1.0, 1.0, 1.0, 1.0, 1.0, 1.0, 1.0, 1.0, 1.0, 1.0, 1.0, 1.0, 1.0, 1.0, 1.0, 1.0, 1.0, 1.0, 1.0, 1.0, 1.0, 1.0, 1.0, 1.0, 1.0, 1.0, 1.0, 1.0, 1.0, 1.0, 1.0, 1.0, 1.0, 1.0, 1.0, 1.0, 1.0, 1.0, 1.0, 1.0, 1.0, 1.0, 1.0, 1.0, 1.0, 1.0, 1.0, 1.0, 1.0, 1.0, 1.0, 1.0, 1.0, 1.0, 1.0, 1.0, 1.0, 1.0, 1.0, 1.0, 1.0, 1.0, 1.0, 1.0, 1.0, 1.0, 1.0, 1.0, 1.0, 1.0, 1.0, 1.0, 1.0, 1.0, 1.0, 1.0, 1.0, 1.0, 1.0, 1.0, 1.0, 1.0, 1.0, 1.0, 1.0, 1.0, 1.0, 1.0, 1.0, 1.0, 1.0, 1.0, 1.0, 1.0, 1.0, 1.0, 1.0, 1.0, 1.0, 1.0, 1.0, 1.0, 1.0, 1.0, 1.0, 1.0, 1.0, 1.0, 1.0, 1.0, 1.0, 1.0, 1.0, 1.0, 1.0, 1.0, 1.0, 1.0, 1.0, 1.0, 1.0, 1.0, 1.0, 1.0, 1.0, 1.0, 1.0, 1.0, 1.0, 1.0, 1.0, 1.0, 1.0, 1.0, 1.0, 1.0, 1.0, 1.0, 1.0, 1.0, 1.0, 1.0, 1.0, 1.0, 1.0, 1.0, 1.0, 1.0, 1.0, 1.0, 1.0, 1.0, 1.0, 1.0, 1.0, 1.0, 1.0, 1.0, 1.0, 1.0, 1.0, 1.0, 1.0, 1.0, 1.0, 1.0, 1.0, 1.0, 1.0, 1.0, 1.0, 1.0, 1.0, 1.0, 1.0, 1.0, 1.0, 1.0, 1.0, 1.0, 1.0, 1.0, 1.0, 1.0, 1.0, 1.0, 1.0, 1.0, 1.0, 1.0, 1.0, 1.0, 1.0, 1.0, 1.0, 1.0, 1.0, 1.0, 1.0, 1.0, 1.0, 1.0, 1.0, 1.0, 1.0, 1.0, 1.0, 1.0, 1.0, 1.0, 1.0, 1.0, 1.0, 1.0, 1.0, 1.0, 1.0, 1.0, 1.0, 1.0, 1.0, 1.0, 1.0, 1.0, 1.0, 1.0, 1.0, 1.0, 1.0, 1.0, 1.0, 1.0, 1.0, 1.0, 1.0, 1.0, 1.0, 1.0, 1.0, 1.0, 1.0, 1.0, 1.0, 1.0, 1.0, 1.0, 1.0, 1.0, 1.0, 1.0, 1.0, 1.0, 1.0, 1.0, 1.0, 1.0, 1.0, 1.0, 1.0, 1.0, 1.0, 1.0, 1.0, 1.0, 1.0, 1.0, 1.0, 1.0, 1.0, 1.0, 1.0, 1.0, 1.0, 1.0, 1.0, 1.0, 1.0, 1.0, 1.0, 1.0, 1.0, 1.0, 1.0, 1.0, 1.0, 1.0, 1.0, 1.0, 1.0, 1.0, 1.0, 1.0, 1.0, 1.0, 1.0, 1.0, 1.0, 1.0, 1.0, 1.0, 1.0, 1.0, 1.0, 1.0, 1.0, 1.0, 1.0, 1.0, 1.0, 1.0, 1.0, 1.0, 1.0, 1.0, 1.0, 1.0, 1.0, 1.0, 1.0, 1.0, 1.0, 1.0, 1.0, 1.0, 1.0, 1.0, 1.0, 1.0, 1.0, 1.0, 1.0, 1.0, 1.0, 1.0, 1.0, 1.0, 1.0, 1.0, 1.0, 1.0, 1.0, 1.0, 1.0, 1.0, 1.0, 1.0, 1.0, 1.0, 1.0, 1.0, 1.0, 1.0, 1.0, 1.0, 1.0, 1.0, 1.0, 1.0, 1.0, 1.0, 1.0, 1.0, 1.0, 1.0, 1.0, 1.0, 1.0, 1.0, 1.0, 1.0, 1.0, 1.0, 1.0, 1.0, 1.0, 1.0, 1.0, 1.0, 1.0, 1.0, 1.0, 1.0, 1.0, 1.0, 1.0, 1.0, 1.0, 1.0, 1.0, 1.0, 1.0, 1.0, 1.0, 1.0, 1.0, 1.0, 1.0, 1.0, 1.0, 1.0, 1.0, 1.0, 1.0, 1.0, 1.0, 1.0, 1.0, 1.0, 1.0, 1.0, 1.0, 1.0, 1.0, 1.0, 1.0, 1.0, 1.0, 1.0, 1.0, 1.0, 1.0, 1.0, 1.0, 1.0, 1.0, 1.0, 1.0, 1.0, 1.0, 1.0, 1.0, 1.0, 1.0, 1.0, 1.0, 1.0, 1.0, 1.0, 1.0, 1.0, 1.0, 1.0, 1.0, 1.0, 1.0, 1.0, 1.0, 1.0, 1.0, 1.0, 1.0, 1.0, 1.0, 1.0, 1.0, 1.0, 1.0, 1.0, 1.0, 1.0, 1.0, 1.0, 1.0, 1.0, 1.0, 1.0, 1.0, 1.0, 1.0, 1.0, 1.0, 1.0, 1.0, 1.0, 1.0, 1.0, 1.0, 1.0, 1.0, 1.0, 1.0, 1.0, 1.0, 1.0, 1.0, 1.0, 1.0, 1.0, 1.0, 1.0, 1.0, 1.0, 1.0, 1.0, 1.0, 1.0, 1.0, 1.0, 1.0, 1.0, 1.0, 1.0, 1.0, 1.0, 1.0, 1.0, 1.0, 1.0, 1.0, 1.0, 1.0, 1.0, 1.0, 1.0, 1.0, 1.0, 1.0, 1.0, 1.0, 1.0, 1.0, 1.0, 1.0, 1.0, 1.0, 1.0, 1.0, 1.0, 1.0, 1.0, 1.0, 1.0, 1.0, 1.0, 1.0, 1.0, 1.0, 1.0, 1.0, 1.0, 1.0, 1.0, 1.0, 1.0, 1.0, 1.0, 1.0, 1.0, 1.0, 1.0, 1.0, 1.0, 1.0, 1.0, 1.0, 1.0, 1.0, 1.0, 1.0, 1.0, 1.0, 1.0, 1.0, 1.0, 1.0, 1.0, 1.0, 1.0, 1.0, 1.0, 1.0, 1.0, 1.0, 1.0, 1.0, 1.0, 1.0, 1.0, 1.0, 1.0, 1.0, 1.0, 1.0, 1.0, 1.0, 1.0, 1.0, 1.0, 1.0, 1.0, 1.0, 1.0, 1.0, 1.0, 1.0, 1.0, 1.0, 1.0, 1.0, 1.0, 1.0, 1.0, 1.0, 1.0, 1.0, 1.0, 1.0, 1.0, 1.0, 1.0, 1.0, 1.0, 1.0, 1.0, 1.0, 1.0, 1.0, 1.0, 1.0, 1.0, 1.0, 1.0, 1.0, 1.0, 1.0, 1.0, 1.0, 1.0, 1.0, 1.0, 1.0, 1.0, 1.0, 1.0, 1.0, 1.0, 1.0, 1.0, 1.0, 1.0, 1.0, 1.0, 1.0, 1.0, 1.0, 1.0, 1.0, 1.0, 1.0, 1.0, 1.0, 1.0, 1.0, 1.0, 1.0, 1.0, 1.0, 1.0, 1.0, 1.0, 1.0, 1.0, 1.0, 1.0, 1.0, 1.0, 1.0, 1.0, 1.0, 1.0, 1.0, 1.0, 1.0, 1.0, 1.0, 1.0, 1.0, 1.0, 1.0, 1.0, 1.0, 1.0, 1.0, 1.0, 1.0, 1.0, 1.0, 1.0, 1.0, 1.0, 1.0, 1.0, 1.0, 1.0, 1.0, 1.0, 1.0, 1.0, 1.0, 1.0, 1.0, 1.0, 1.0, 1.0, 1.0, 1.0, 1.0, 1.0, 1.0, 1.0, 1.0, 1.0, 1.0, 1.0, 1.0, 1.0, 1.0, 1.0, 1.0, 1.0, 1.0, 1.0, 1.0, 1.0, 1.0, 1.0, 1.0, 1.0, 1.0, 1.0, 1.0, 1.0, 1.0, 1.0, 1.0, 1.0, 1.0, 1.0, 1.0, 1.0, 1.0, 1.0, 1.0, 1.0, 1.0, 1.0, 1.0, 1.0, 1.0, 1.0, 1.0, 1.0, 1.0, 1.0, 1.0, 1.0, 1.0, 1.0, 1.0, 1.0, 1.0, 1.0, 1.0, 1.0, 1.0, 1.0, 1.0, 1.0, 1.0, 1.0, 1.0, 1.0, 1.0, 1.0, 1.0, 1.0, 1.0, 1.0])
me_cube_001.use_remesh_preserve_volume = False
me_cube_001.use_remesh_preserve_attributes = False
me_cube_001.use_mirror_vertex_groups = False
me_cube_001.update()
arm_armature_001 = bpy.data.armatures.new('Armature.001')  # bones are not reproduced

# ---- objects
ob_armature = bpy.data.objects.new('Armature', arm_armature_001)
ob_cube = bpy.data.objects.new('Cube', me_cube_001)

# ---- transforms, parenting, visibility, modifiers, constraints
ob_armature.location = (0.0, 0.0, 15.41)
ob_armature.show_in_front = True
ob_armature.lineart.crease_threshold = 0.0
ob_cube.parent = ob_armature
ob_cube.matrix_parent_inverse = Matrix(((1.0, 0.0, 0.0, -0.0), (0.0, 1.0, 0.0, -0.0), (0.0, 0.0, 1.0, -15.41), (0.0, 0.0, 0.0, 1.0)))
ob_cube.location = (0.0, 0.0, 0.0)
ob_cube.lineart.crease_threshold = 0.0
_vg = ob_cube.vertex_groups.new(name='Hip')
for _i, _w in zip([0, 2, 4, 6, 8, 11, 12, 15, 16, 18, 25, 29, 33, 37, 41, 45, 65, 68], [0.0, 1.0, 1.0, 1.0, 1.0, 0.0, 0.0, 1.0, 0.0, 1.0, 1.0, 1.0, 1.0, 1.0, 1.0, 1.0, 0.0, 0.0]): _vg.add([_i], _w, 'REPLACE')
_vg = ob_cube.vertex_groups.new(name='Spine')
_vg.add([18, 19, 24, 25, 27, 28, 29, 31, 32, 33, 35, 36, 37, 39, 40, 41, 44, 45, 46, 47, 48, 49, 50, 51, 52], 1.0, 'REPLACE')
_vg = ob_cube.vertex_groups.new(name='Neck')
_vg.add([20, 23, 43, 73, 74, 76, 77, 78, 79, 83, 84, 85, 88, 89, 90, 91, 95], 1.0, 'REPLACE')
_vg = ob_cube.vertex_groups.new(name='Head')
_vg.add([1, 3, 5, 7, 9, 10, 13, 14, 17, 21, 22, 26, 30, 34, 38, 42, 75, 80, 81, 82, 86, 87, 92, 93, 94], 1.0, 'REPLACE')
_vg = ob_cube.vertex_groups.new(name='UpperArm.L')
for _i, _w in zip([0, 1, 2, 3, 4, 5, 7, 8, 9, 10, 11, 12, 13, 14, 15, 16, 17, 18, 19, 20, 21, 22, 23, 24, 25, 26, 27, 28, 29, 30, 31, 32, 33, 34, 35, 36, 37, 38, 39, 40, 41, 42, 43, 44, 45, 46, 47, 48, 49, 50, 51, 52, 53, 54, 55, 56, 57, 58, 59, 60, 62, 63, 64, 65, 66, 67, 68, 69, 70, 71, 72, 73, 74, 75, 76, 77, 78, 79, 80, 81, 82, 83, 84, 85, 86, 87, 88, 89, 90, 91, 92, 93, 94, 95, 96, 97, 98, 101, 102, 103, 104, 105, 106, 107, 108, 110, 112, 113, 114, 115, 116, 117, 118, 120, 121, 122, 123, 124, 125, 126, 127, 128, 129, 130, 132, 134, 135, 137, 138, 139], [0.0, 0.0, 0.0, 0.0, 0.0, 0.0, 0.0, 0.0, 0.0, 0.0, 0.0, 0.0, 0.0, 0.0, 0.0, 0.0, 0.0, 0.0, 0.0, 0.0, 0.0, 0.0, 0.0, 0.0, 0.0, 0.0, 0.0, 0.0, 0.0, 0.0, 0.0, 0.0, 0.0, 0.0, 0.0, 0.0, 0.0, 0.0, 0.0, 0.0, 0.0, 0.0, 0.0, 0.0, 0.0, 0.0, 0.0, 0.0, 0.0, 0.0, 0.0, 0.0, 0.0, 0.0, 0.0, 0.0, 0.0, 0.0, 0.0, 0.0, 0.0, 0.0, 0.0, 0.0, 0.0, 0.0, 0.0, 0.0, 0.0, 0.0, 0.0, 0.0, 0.0, 0.0, 0.0, 0.0, 0.0, 0.0, 0.0, 0.0, 0.0, 0.0, 0.0, 0.0, 0.0, 0.0, 0.0, 0.0, 0.0, 0.0, 0.0, 0.0, 0.0, 0.0, 0.0, 0.0, 0.0, 0.0, 0.0, 0.0, 0.0, 0.0, 0.0, 0.0, 0.0, 0.0, 0.0, 0.0, 0.0, 0.0, 0.0, 0.0, 0.0, 0.0, 0.0, 0.0, 0.0, 0.0, 0.0, 0.0, 0.0, 0.0, 0.0, 0.0, 0.0, 0.0, 0.0, 0.0, 0.0, 0.0]): _vg.add([_i], _w, 'REPLACE')
_vg = ob_cube.vertex_groups.new(name='LowerArm.L')
_vg = ob_cube.vertex_groups.new(name='Hand.L')
_vg = ob_cube.vertex_groups.new(name='UpperFingers.L')
for _i, _w in zip([0, 2, 6, 11, 16, 18, 19, 20, 21, 22, 23, 24, 25, 27, 28, 29, 38, 39, 40, 41, 42, 43, 44, 45, 46, 47, 48, 51, 52, 53, 54, 55, 57, 58, 59, 61, 62, 63, 65, 66, 67, 68, 73, 75, 76, 79, 80, 82, 83, 84, 85, 87, 88, 91, 92, 93, 94, 95, 97, 98, 99, 100, 101, 102, 104, 105, 106, 108, 109, 110, 111, 113, 117, 118, 119, 120, 121, 122, 123, 124, 125, 127, 128, 130, 131, 133, 134, 135, 136, 138, 139], [0.0, 0.0, 0.0, 0.0, 0.0, 0.0, 0.0, 0.0, 0.0, 0.0, 0.0, 0.0, 0.0, 0.0, 0.0, 0.0, 0.0, 0.0, 0.0, 0.0, 0.0, 0.0, 0.0, 0.0, 0.0, 0.0, 0.0, 0.0, 0.0, 0.0, 0.0, 0.0, 0.0, 0.0, 0.0, 0.0, 0.0, 0.0, 0.0, 0.0, 0.0, 0.0, 0.0, 0.0, 0.0, 0.0, 0.0, 0.0, 0.0, 0.0, 0.0, 0.0, 0.0, 0.0, 0.0, 0.0, 0.0, 0.0, 0.0, 0.0, 0.0, 0.0, 0.0, 0.0, 0.0, 0.0, 0.0, 0.0, 0.0, 0.0, 0.0, 0.0, 0.0, 0.0, 0.0, 0.0, 0.0, 0.0, 0.0, 0.0, 0.0, 0.0, 0.0, 0.0, 0.0, 0.0, 0.0, 0.0, 0.0, 0.0, 0.0]): _vg.add([_i], _w, 'REPLACE')
_vg = ob_cube.vertex_groups.new(name='LowerFingers.L')
_vg = ob_cube.vertex_groups.new(name='UpperArm.R')
for _i, _w in zip([1, 3, 5, 7, 9, 10, 13, 14, 17, 18, 19, 20, 21, 22, 23, 24, 25, 26, 27, 30, 32, 34, 35, 36, 38, 39, 40, 42, 43, 44, 45, 46, 47, 48, 49, 50, 51, 52, 53, 54, 55, 56, 57, 58, 59, 60, 73, 74, 75, 76, 78, 79, 80, 81, 82, 83, 84, 85, 86, 87, 88, 89, 90, 91, 92, 93, 94, 95], [0.0, 0.0, 0.0, 0.0, 0.0, 0.0, 0.0, 0.0, 0.0, 0.0, 0.0, 0.1004, 0.0, 0.0, 0.0, 0.0, 0.0, 0.0, 0.0, 0.0, 0.0, 0.0, 0.0, 0.0, 0.0, 0.0, 0.0, 0.0, 0.0, 0.0, 0.0, 0.0, 0.0, 0.0, 0.0, 0.0, 0.0, 0.0, 0.8034, 0.8849, 0.9846, 1.0, 1.0, 1.0, 1.0, 1.0, 0.0, 0.0, 0.0, 0.0, 0.0, 0.0, 0.0, 0.0, 0.0, 0.0, 0.0, 0.0, 0.0, 0.0, 0.0, 0.0, 0.0, 0.0, 0.0, 0.0, 0.0, 0.0]): _vg.add([_i], _w, 'REPLACE')
_vg = ob_cube.vertex_groups.new(name='LowerArm.R')
_vg.add([57, 58, 59, 60, 61, 62, 63, 64, 96, 97, 98, 99], 1.0, 'REPLACE')
_vg = ob_cube.vertex_groups.new(name='Hand.R')
_vg.add([61, 62, 63, 64, 100, 101, 102, 103, 109, 111, 114, 115], 1.0, 'REPLACE')
_vg = ob_cube.vertex_groups.new(name='UpperFingers.R')
_vg.add([116, 117, 118, 119, 120, 121, 122, 123, 128, 129, 130, 131, 132, 133, 134, 135, 136, 137, 138, 139], 1.0, 'REPLACE')
_vg = ob_cube.vertex_groups.new(name='LowerFingers.R')
_vg.add([104, 105, 106, 107, 108, 110, 112, 113, 124, 125, 126, 127], 1.0, 'REPLACE')
_vg = ob_cube.vertex_groups.new(name='UpperLeg.L')
_vg = ob_cube.vertex_groups.new(name='LowerLeg.L')
_vg = ob_cube.vertex_groups.new(name='Foot.L')
_vg = ob_cube.vertex_groups.new(name='UpperLeg.R')
_vg.add([0, 11, 12, 16, 65, 66, 67, 68, 69], 1.0, 'REPLACE')
_vg = ob_cube.vertex_groups.new(name='LowerLeg.R')
_vg.add([65, 66, 67, 68, 69, 70, 71, 72], 1.0, 'REPLACE')
_vg = ob_cube.vertex_groups.new(name='Foot.R')
_vg = ob_cube.vertex_groups.new(name='UpperFinger1.L')
_vg = ob_cube.vertex_groups.new(name='LowerFinger1.L')
_vg = ob_cube.vertex_groups.new(name='UpperFinger2.L')
_vg = ob_cube.vertex_groups.new(name='LowerFinger2.L')
_vg = ob_cube.vertex_groups.new(name='UpperFinger3.L')
_vg = ob_cube.vertex_groups.new(name='LowerFinger3.L')
_vg = ob_cube.vertex_groups.new(name='UpperFinger1.R')
_vg.add([117, 118, 120], 1.0, 'REPLACE')
_vg = ob_cube.vertex_groups.new(name='LowerFinger1.R')
for _i, _w in zip([108, 110, 112, 113, 128, 129, 130, 131], [1.0, 1.0, 1.0, 1.0, 1.0, 0.04453, 1.0, 1.0]): _vg.add([_i], _w, 'REPLACE')
_vg = ob_cube.vertex_groups.new(name='UpperFinger2.R')
_vg.add([120, 121, 122, 123], 1.0, 'REPLACE')
_vg = ob_cube.vertex_groups.new(name='LowerFinger2.R')
_vg.add([104, 105, 106, 107, 132, 133, 134, 135], 1.0, 'REPLACE')
_vg = ob_cube.vertex_groups.new(name='UpperFinger3.R')
_vg.add([116, 119, 121, 123], 1.0, 'REPLACE')
_vg = ob_cube.vertex_groups.new(name='LowerFinger3.R')
_vg.add([124, 125, 126, 127, 136, 137, 138, 139], 1.0, 'REPLACE')
_m = ob_cube.modifiers.new('Mirror', 'MIRROR')
_m.use_clip = True
_m = ob_cube.modifiers.new('Armature', 'ARMATURE')
_m = ob_cube.modifiers.new('Armature.001', 'ARMATURE')
_m.object = ob_armature

# ---- collection membership
col_collection_1.objects.link(ob_armature)
col_collection_1.objects.link(ob_cube)

# ---- scene / render settings (as saved in the file)
scene.frame_start = 1; scene.frame_end = 52; scene.frame_set(37)
scene.render.engine = 'BLENDER_EEVEE_NEXT'
scene.render.resolution_percentage = 50
scene.render.dither_intensity = 0.0
scene.cycles.use_denoising = False
scene.cycles.samples = 128
scene.cycles.sampling_pattern = 'TABULATED_SOBOL'
scene.cycles.light_sampling_threshold = 0.0
scene.cycles.use_adaptive_sampling = False
scene.cycles.use_light_tree = False
scene.cycles.blur_glossy = 0.0
scene.cycles.sample_clamp_indirect = 0.0
scene.view_settings.view_transform = 'Standard'
bpy.context.view_layer.update()

# ---- added for rendering (the .blend has no active camera and no usable light): camera, sun
cam_auto = bpy.data.cameras.new('AutoCamera')
cam_auto.lens = 50.0
cam_auto.sensor_width = 36.0
cam_auto.clip_end = 1000.0
ob_auto_camera = bpy.data.objects.new('AutoCamera', cam_auto)
scene.collection.objects.link(ob_auto_camera)
ob_auto_camera.location = (40.4991, -53.0413, 51.0487)
ob_auto_camera.rotation_euler = (1.09748, -7.21219e-08, 0.694738)
scene.camera = ob_auto_camera
light_auto_sun = bpy.data.lights.new('AutoSun', 'SUN')
light_auto_sun.energy = 3.0
light_auto_sun.angle = 0.0523599
ob_auto_sun = bpy.data.objects.new('AutoSun', light_auto_sun)
scene.collection.objects.link(ob_auto_sun)
ob_auto_sun.rotation_euler = (0.872665, 0.174533, 0.523599)
bpy.context.view_layer.update()
